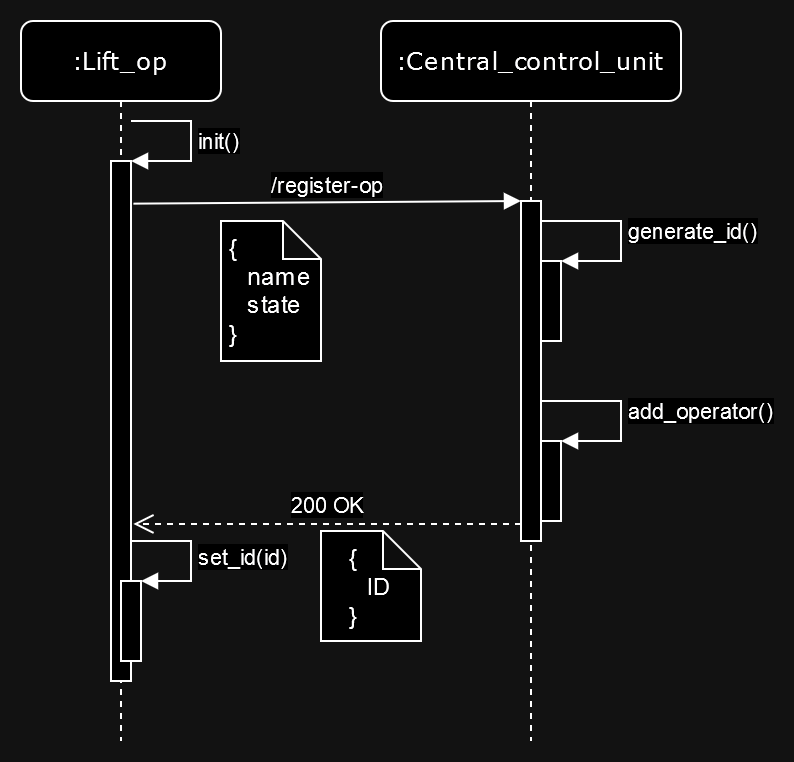

The diagram above was exported from draw.io. Its source (the exported page's mxGraphModel, read from the mxfile embedded in the PNG):
<mxGraphModel dx="1210" dy="643" grid="1" gridSize="10" guides="1" tooltips="1" connect="1" arrows="1" fold="1" page="1" pageScale="1" pageWidth="1100" pageHeight="850" background="none" math="0" shadow="0">
  <root>
    <mxCell id="0" />
    <mxCell id="1" parent="0" />
    <mxCell id="7baba1c4bc27f4b0-2" value=":Central_control_unit" style="shape=umlLifeline;perimeter=lifelinePerimeter;whiteSpace=wrap;html=1;container=1;collapsible=0;recursiveResize=0;outlineConnect=0;rounded=1;shadow=0;comic=0;labelBackgroundColor=none;strokeWidth=1;fontFamily=Verdana;fontSize=12;align=center;" parent="1" vertex="1">
      <mxGeometry x="280" y="80" width="150" height="360" as="geometry" />
    </mxCell>
    <mxCell id="m3XtbPV8STNw__0D1rci-11" value="" style="html=1;points=[];perimeter=orthogonalPerimeter;" parent="7baba1c4bc27f4b0-2" vertex="1">
      <mxGeometry x="70" y="90" width="10" height="170" as="geometry" />
    </mxCell>
    <mxCell id="m3XtbPV8STNw__0D1rci-14" value="" style="html=1;points=[];perimeter=orthogonalPerimeter;" parent="7baba1c4bc27f4b0-2" vertex="1">
      <mxGeometry x="80" y="120" width="10" height="40" as="geometry" />
    </mxCell>
    <mxCell id="m3XtbPV8STNw__0D1rci-15" value="generate_id()" style="edgeStyle=orthogonalEdgeStyle;html=1;align=left;spacingLeft=2;endArrow=block;rounded=0;entryX=1;entryY=0;" parent="7baba1c4bc27f4b0-2" target="m3XtbPV8STNw__0D1rci-14" edge="1">
      <mxGeometry relative="1" as="geometry">
        <mxPoint x="80" y="100" as="sourcePoint" />
        <Array as="points">
          <mxPoint x="120" y="100" />
          <mxPoint x="120" y="120" />
        </Array>
      </mxGeometry>
    </mxCell>
    <mxCell id="m3XtbPV8STNw__0D1rci-18" value="" style="html=1;points=[];perimeter=orthogonalPerimeter;" parent="7baba1c4bc27f4b0-2" vertex="1">
      <mxGeometry x="80" y="210" width="10" height="40" as="geometry" />
    </mxCell>
    <mxCell id="m3XtbPV8STNw__0D1rci-19" value="add_operator()" style="edgeStyle=orthogonalEdgeStyle;html=1;align=left;spacingLeft=2;endArrow=block;rounded=0;entryX=1;entryY=0;" parent="7baba1c4bc27f4b0-2" target="m3XtbPV8STNw__0D1rci-18" edge="1">
      <mxGeometry relative="1" as="geometry">
        <mxPoint x="80" y="190" as="sourcePoint" />
        <Array as="points">
          <mxPoint x="120" y="190" />
          <mxPoint x="120" y="210" />
        </Array>
      </mxGeometry>
    </mxCell>
    <mxCell id="7baba1c4bc27f4b0-8" value=":Lift_op" style="shape=umlLifeline;perimeter=lifelinePerimeter;whiteSpace=wrap;html=1;container=1;collapsible=0;recursiveResize=0;outlineConnect=0;rounded=1;shadow=0;comic=0;labelBackgroundColor=none;strokeWidth=1;fontFamily=Verdana;fontSize=12;align=center;" parent="1" vertex="1">
      <mxGeometry x="100" y="80" width="100" height="360" as="geometry" />
    </mxCell>
    <mxCell id="m3XtbPV8STNw__0D1rci-9" value="" style="html=1;points=[];perimeter=orthogonalPerimeter;" parent="7baba1c4bc27f4b0-8" vertex="1">
      <mxGeometry x="45" y="70" width="10" height="260" as="geometry" />
    </mxCell>
    <mxCell id="m3XtbPV8STNw__0D1rci-10" value="init()" style="edgeStyle=orthogonalEdgeStyle;html=1;align=left;spacingLeft=2;endArrow=block;rounded=0;entryX=1;entryY=0;" parent="7baba1c4bc27f4b0-8" target="m3XtbPV8STNw__0D1rci-9" edge="1">
      <mxGeometry relative="1" as="geometry">
        <mxPoint x="55" y="50" as="sourcePoint" />
        <Array as="points">
          <mxPoint x="85" y="50" />
        </Array>
      </mxGeometry>
    </mxCell>
    <mxCell id="m3XtbPV8STNw__0D1rci-20" value="" style="html=1;points=[];perimeter=orthogonalPerimeter;" parent="7baba1c4bc27f4b0-8" vertex="1">
      <mxGeometry x="50" y="280" width="10" height="40" as="geometry" />
    </mxCell>
    <mxCell id="m3XtbPV8STNw__0D1rci-21" value="set_id(id)" style="edgeStyle=orthogonalEdgeStyle;html=1;align=left;spacingLeft=2;endArrow=block;rounded=0;entryX=1;entryY=0;" parent="7baba1c4bc27f4b0-8" target="m3XtbPV8STNw__0D1rci-20" edge="1">
      <mxGeometry relative="1" as="geometry">
        <mxPoint x="55" y="260" as="sourcePoint" />
        <Array as="points">
          <mxPoint x="85" y="260" />
        </Array>
      </mxGeometry>
    </mxCell>
    <mxCell id="m3XtbPV8STNw__0D1rci-12" value="/register-op" style="html=1;verticalAlign=bottom;endArrow=block;entryX=0;entryY=0;rounded=0;exitX=1.12;exitY=0.082;exitDx=0;exitDy=0;exitPerimeter=0;" parent="1" source="m3XtbPV8STNw__0D1rci-9" target="m3XtbPV8STNw__0D1rci-11" edge="1">
      <mxGeometry relative="1" as="geometry">
        <mxPoint x="160" y="170" as="sourcePoint" />
      </mxGeometry>
    </mxCell>
    <mxCell id="m3XtbPV8STNw__0D1rci-13" value="200 OK" style="html=1;verticalAlign=bottom;endArrow=open;dashed=1;endSize=8;exitX=0;exitY=0.95;rounded=0;entryX=1.12;entryY=0.698;entryDx=0;entryDy=0;entryPerimeter=0;" parent="1" source="m3XtbPV8STNw__0D1rci-11" target="m3XtbPV8STNw__0D1rci-9" edge="1">
      <mxGeometry relative="1" as="geometry">
        <mxPoint x="260" y="246" as="targetPoint" />
      </mxGeometry>
    </mxCell>
    <mxCell id="m3XtbPV8STNw__0D1rci-22" value="&lt;div align=&quot;left&quot;&gt;{&lt;/div&gt;&lt;div align=&quot;left&quot;&gt;&amp;nbsp;&amp;nbsp; name&lt;/div&gt;&lt;div align=&quot;left&quot;&gt;&amp;nbsp;&amp;nbsp; state&lt;/div&gt;&lt;div align=&quot;left&quot;&gt;}&lt;br&gt;&lt;/div&gt;" style="shape=note;whiteSpace=wrap;html=1;backgroundOutline=1;darkOpacity=0.05;size=19;" parent="1" vertex="1">
      <mxGeometry x="200" y="180" width="50" height="70" as="geometry" />
    </mxCell>
    <mxCell id="m3XtbPV8STNw__0D1rci-23" value="&lt;div align=&quot;left&quot;&gt;{&lt;/div&gt;&lt;div align=&quot;left&quot;&gt;&amp;nbsp;&amp;nbsp; ID&lt;br&gt;&lt;/div&gt;&lt;div align=&quot;left&quot;&gt;}&lt;br&gt;&lt;/div&gt;" style="shape=note;whiteSpace=wrap;html=1;backgroundOutline=1;darkOpacity=0.05;size=19;" parent="1" vertex="1">
      <mxGeometry x="250" y="335" width="50" height="55" as="geometry" />
    </mxCell>
  </root>
</mxGraphModel>